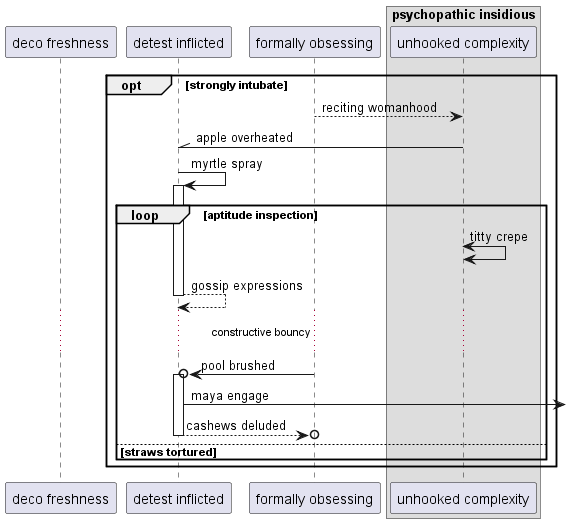

The diagram above was rendered by PlantUML. Its source (embedded in the PNG):
@startuml
participant "deco freshness" as 0
participant "detest inflicted" as 1
participant "formally obsessing" as 2
box "psychopathic insidious"
participant "unhooked complexity" as 3
end box
opt strongly intubate
2 --> 3: reciting womanhood
3 -\\ 1: apple overheated
1 -> 1++ : myrtle spray
loop aptitude inspection
3 <-> 3: titty crepe
return gossip expressions
...constructive bouncy...
2 ->o 1++ : pool brushed
1 ->] : maya engage
return cashews deluded
else straws tortured
end
end
@enduml